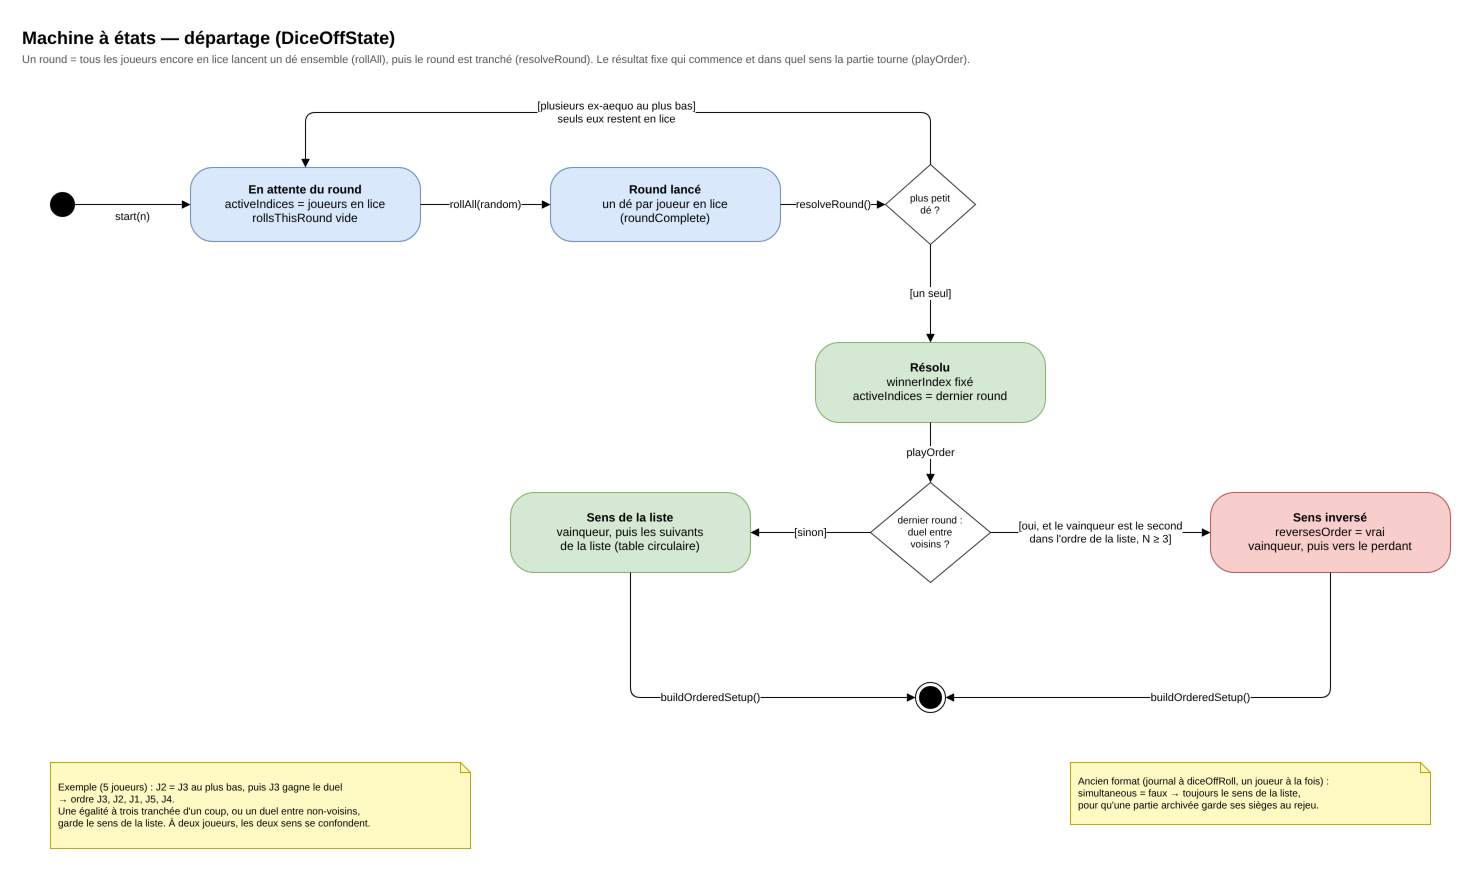

The diagram above was exported from draw.io. Its source (the exported page's mxGraphModel, read from the mxfile embedded in the PNG):
<mxGraphModel dx="1400" dy="900" grid="0" gridSize="10" guides="1" tooltips="1" connect="1" arrows="1" fold="1" page="0" pageScale="1" math="0" shadow="0">
  <root>
    <mxCell id="0" />
    <mxCell id="1" parent="0" />
    <mxCell id="t1" value="Machine à états — départage (DiceOffState)" style="text;html=1;fontSize=18;fontStyle=1;align=left;verticalAlign=top;" vertex="1" parent="1">
      <mxGeometry x="30" y="8" width="1200" height="26" as="geometry" />
    </mxCell>
    <mxCell id="t2" value="Un round = tous les joueurs encore en lice lancent un dé ensemble (rollAll), puis le round est tranché (resolveRound). Le résultat fixe qui commence et dans quel sens la partie tourne (playOrder)." style="text;html=1;fontSize=11;fontColor=#555555;align=left;verticalAlign=top;whiteSpace=wrap;" vertex="1" parent="1">
      <mxGeometry x="30" y="34" width="1300" height="32" as="geometry" />
    </mxCell>
    <mxCell id="i" value="" style="ellipse;html=1;fillColor=#000000;strokeColor=#000000;" vertex="1" parent="1">
      <mxGeometry x="60" y="180" width="24" height="24" as="geometry" />
    </mxCell>
    <mxCell id="await" value="&lt;b&gt;En attente du round&lt;/b&gt;&lt;br/&gt;activeIndices = joueurs en lice&lt;br/&gt;rollsThisRound vide" style="rounded=1;arcSize=30;whiteSpace=wrap;html=1;fontSize=12;fillColor=#dae8fc;strokeColor=#6c8ebf;" vertex="1" parent="1">
      <mxGeometry x="200" y="155" width="230" height="74" as="geometry" />
    </mxCell>
    <mxCell id="rolled" value="&lt;b&gt;Round lancé&lt;/b&gt;&lt;br/&gt;un dé par joueur en lice&lt;br/&gt;(roundComplete)" style="rounded=1;arcSize=30;whiteSpace=wrap;html=1;fontSize=12;fillColor=#dae8fc;strokeColor=#6c8ebf;" vertex="1" parent="1">
      <mxGeometry x="560" y="155" width="230" height="74" as="geometry" />
    </mxCell>
    <mxCell id="ch" value="plus petit&lt;br/&gt;dé ?" style="rhombus;whiteSpace=wrap;html=1;fontSize=10;fillColor=#ffffff;strokeColor=#333333;" vertex="1" parent="1">
      <mxGeometry x="895" y="152" width="90" height="80" as="geometry" />
    </mxCell>
    <mxCell id="res" value="&lt;b&gt;Résolu&lt;/b&gt;&lt;br/&gt;winnerIndex fixé&lt;br/&gt;activeIndices = dernier round" style="rounded=1;arcSize=30;whiteSpace=wrap;html=1;fontSize=12;fillColor=#d5e8d4;strokeColor=#82b366;" vertex="1" parent="1">
      <mxGeometry x="825" y="330" width="230" height="80" as="geometry" />
    </mxCell>
    <mxCell id="ch2" value="dernier round :&lt;br/&gt;duel entre&lt;br/&gt;voisins ?" style="rhombus;whiteSpace=wrap;html=1;fontSize=10;fillColor=#ffffff;strokeColor=#333333;" vertex="1" parent="1">
      <mxGeometry x="880" y="470" width="120" height="100" as="geometry" />
    </mxCell>
    <mxCell id="rev" value="&lt;b&gt;Sens inversé&lt;/b&gt;&lt;br/&gt;reversesOrder = vrai&lt;br/&gt;vainqueur, puis vers le perdant" style="rounded=1;arcSize=30;whiteSpace=wrap;html=1;fontSize=12;fillColor=#f8cecc;strokeColor=#b85450;" vertex="1" parent="1">
      <mxGeometry x="1220" y="480" width="240" height="80" as="geometry" />
    </mxCell>
    <mxCell id="fwd" value="&lt;b&gt;Sens de la liste&lt;/b&gt;&lt;br/&gt;vainqueur, puis les suivants&lt;br/&gt;de la liste (table circulaire)" style="rounded=1;arcSize=30;whiteSpace=wrap;html=1;fontSize=12;fillColor=#d5e8d4;strokeColor=#82b366;" vertex="1" parent="1">
      <mxGeometry x="520" y="480" width="240" height="80" as="geometry" />
    </mxCell>
    <mxCell id="f" value="" style="ellipse;html=1;shape=endState;fillColor=#000000;strokeColor=#000000;" vertex="1" parent="1">
      <mxGeometry x="925" y="670" width="30" height="30" as="geometry" />
    </mxCell>
    <mxCell id="e1" value="start(n)" style="endArrow=block;endFill=1;html=1;fontSize=11;labelBackgroundColor=#ffffff;rounded=1;" edge="1" parent="1" source="i" target="await">
      <mxGeometry x="0" y="-12" relative="1" as="geometry" />
    </mxCell>
    <mxCell id="e2" value="rollAll(random)" style="endArrow=block;endFill=1;html=1;fontSize=11;labelBackgroundColor=#ffffff;rounded=1;" edge="1" parent="1" source="await" target="rolled">
      <mxGeometry relative="1" as="geometry" />
    </mxCell>
    <mxCell id="e3" value="resolveRound()" style="endArrow=block;endFill=1;html=1;fontSize=11;labelBackgroundColor=#ffffff;rounded=1;" edge="1" parent="1" source="rolled" target="ch">
      <mxGeometry relative="1" as="geometry" />
    </mxCell>
    <mxCell id="e4" value="[plusieurs ex-aequo au plus bas]&lt;br/&gt;seuls eux restent en lice" style="endArrow=block;endFill=1;html=1;fontSize=11;labelBackgroundColor=#ffffff;rounded=1;" edge="1" parent="1" source="ch" target="await">
      <mxGeometry relative="1" as="geometry">
        <Array as="points">
          <mxPoint x="940" y="100" />
          <mxPoint x="315" y="100" />
        </Array>
      </mxGeometry>
    </mxCell>
    <mxCell id="e5" value="[un seul]" style="endArrow=block;endFill=1;html=1;fontSize=11;labelBackgroundColor=#ffffff;rounded=1;" edge="1" parent="1" source="ch" target="res">
      <mxGeometry relative="1" as="geometry" />
    </mxCell>
    <mxCell id="e6" value="playOrder" style="endArrow=block;endFill=1;html=1;fontSize=11;labelBackgroundColor=#ffffff;rounded=1;" edge="1" parent="1" source="res" target="ch2">
      <mxGeometry relative="1" as="geometry" />
    </mxCell>
    <mxCell id="e7" value="[oui, et le vainqueur est le second&lt;br/&gt;dans l'ordre de la liste, N ≥ 3]" style="endArrow=block;endFill=1;html=1;fontSize=11;labelBackgroundColor=#ffffff;rounded=1;" edge="1" parent="1" source="ch2" target="rev">
      <mxGeometry relative="1" as="geometry" />
    </mxCell>
    <mxCell id="e8" value="[sinon]" style="endArrow=block;endFill=1;html=1;fontSize=11;labelBackgroundColor=#ffffff;rounded=1;" edge="1" parent="1" source="ch2" target="fwd">
      <mxGeometry relative="1" as="geometry" />
    </mxCell>
    <mxCell id="e9" value="buildOrderedSetup()" style="endArrow=block;endFill=1;html=1;fontSize=11;labelBackgroundColor=#ffffff;rounded=1;" edge="1" parent="1" source="rev" target="f">
      <mxGeometry relative="1" as="geometry">
        <Array as="points">
          <mxPoint x="1340" y="685" />
        </Array>
      </mxGeometry>
    </mxCell>
    <mxCell id="e10" value="buildOrderedSetup()" style="endArrow=block;endFill=1;html=1;fontSize=11;labelBackgroundColor=#ffffff;rounded=1;" edge="1" parent="1" source="fwd" target="f">
      <mxGeometry relative="1" as="geometry">
        <Array as="points">
          <mxPoint x="640" y="685" />
        </Array>
      </mxGeometry>
    </mxCell>
    <mxCell id="n1" value="Exemple (5 joueurs) : J2 = J3 au plus bas, puis J3 gagne le duel&lt;br/&gt;→ ordre J3, J2, J1, J5, J4.&lt;br/&gt;Une égalité à trois tranchée d'un coup, ou un duel entre non-voisins,&lt;br/&gt;garde le sens de la liste. À deux joueurs, les deux sens se confondent." style="shape=note;size=10;whiteSpace=wrap;html=1;align=left;spacingLeft=6;fontSize=10;fillColor=#fff9c4;strokeColor=#b8a400;" vertex="1" parent="1">
      <mxGeometry x="60" y="750" width="420" height="86" as="geometry" />
    </mxCell>
    <mxCell id="n2" value="Ancien format (journal à diceOffRoll, un joueur à la fois) :&lt;br/&gt;simultaneous = faux → toujours le sens de la liste,&lt;br/&gt;pour qu'une partie archivée garde ses sièges au rejeu." style="shape=note;size=10;whiteSpace=wrap;html=1;align=left;spacingLeft=6;fontSize=10;fillColor=#fff9c4;strokeColor=#b8a400;" vertex="1" parent="1">
      <mxGeometry x="1080" y="750" width="360" height="62" as="geometry" />
    </mxCell>
  </root>
</mxGraphModel>